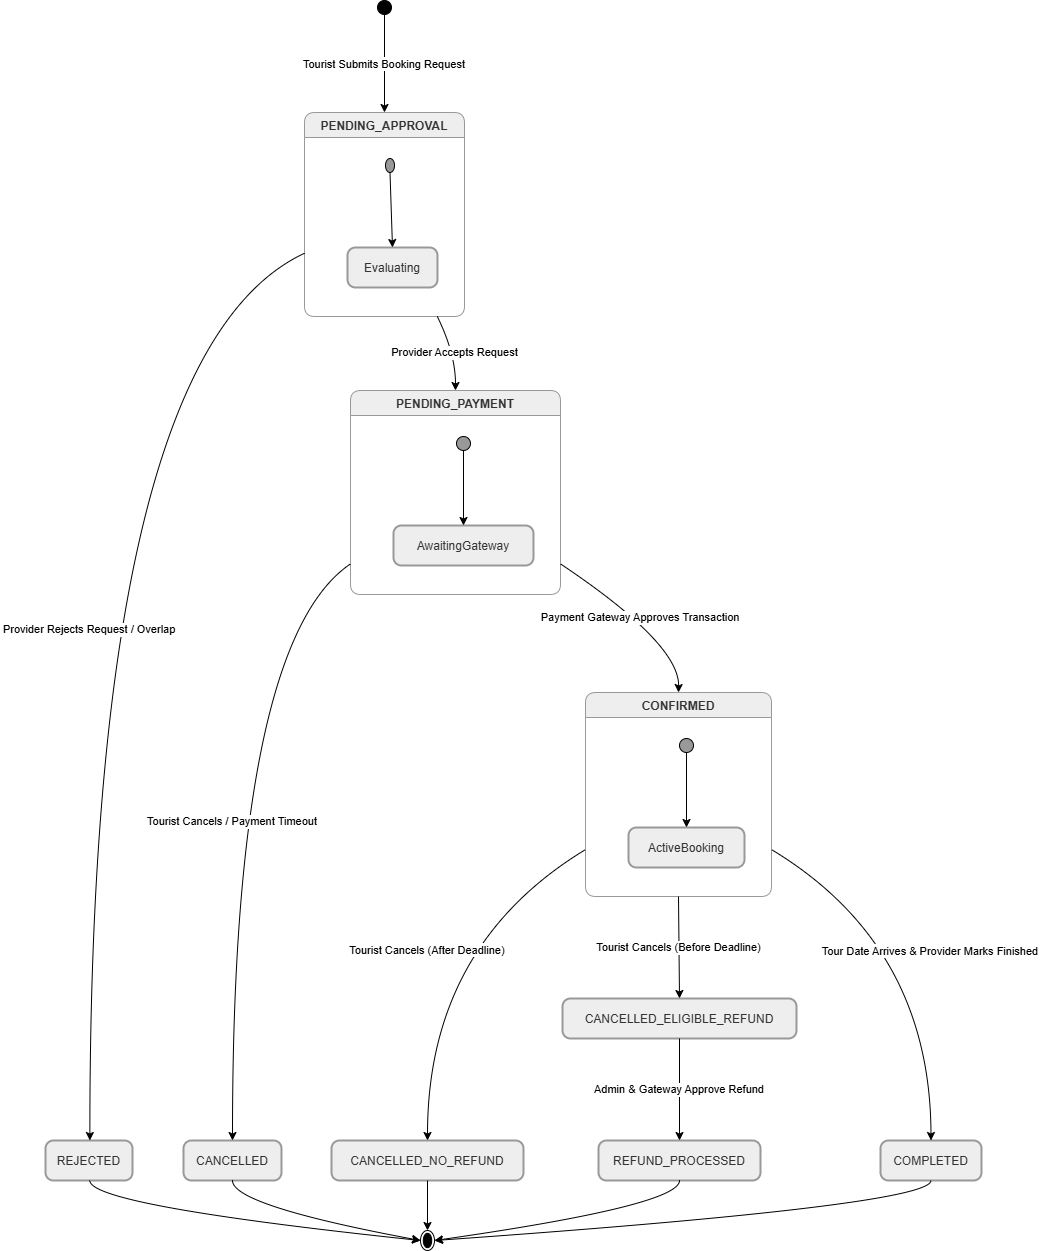

The diagram above was exported from draw.io. Its source (the exported page's mxGraphModel, read from the mxfile embedded in the PNG):
<mxGraphModel dx="2700" dy="1258" grid="1" gridSize="10" guides="1" tooltips="1" connect="1" arrows="1" fold="1" page="1" pageScale="1" pageWidth="827" pageHeight="1169" math="0" shadow="0">
  <root>
    <mxCell id="0" />
    <mxCell id="1" parent="0" />
    <mxCell id="zaC6PmsO37kW_Tjg21TY-1" parent="1" style="ellipse;fillColor=strokeColor;fontColor=light-dark(#333333,#cccccc);" value="" vertex="1">
      <mxGeometry height="14" width="14" x="352" y="20" as="geometry" />
    </mxCell>
    <mxCell id="zaC6PmsO37kW_Tjg21TY-2" parent="1" style="swimlane;fontStyle=1;align=center;verticalAlign=top;startSize=25;container=0;collapsible=0;rounded=1;arcSize=14;dropTarget=0;fillColor=light-dark(#eeeeee,#1f2020);strokeColor=light-dark(#999999,#cccccc);fontColor=light-dark(#333333,#cccccc);" value="PENDING_APPROVAL" vertex="1">
      <mxGeometry height="204" width="160" x="279" y="132" as="geometry" />
    </mxCell>
    <mxCell id="zaC6PmsO37kW_Tjg21TY-3" parent="zaC6PmsO37kW_Tjg21TY-2" style="ellipse;fillColor=strokeColor;fontColor=light-dark(#333333,#cccccc);" value="" vertex="1">
      <mxGeometry height="14" width="9" x="81" y="46" as="geometry" />
    </mxCell>
    <mxCell id="zaC6PmsO37kW_Tjg21TY-4" parent="zaC6PmsO37kW_Tjg21TY-2" style="rounded=1;arcSize=20;strokeWidth=2;fillColor=light-dark(#eeeeee,#1f2020);strokeColor=light-dark(#999999,#cccccc);fontColor=light-dark(#333333,#cccccc);" value="Evaluating" vertex="1">
      <mxGeometry height="40" width="90" x="43" y="135" as="geometry" />
    </mxCell>
    <mxCell id="zaC6PmsO37kW_Tjg21TY-5" edge="1" parent="zaC6PmsO37kW_Tjg21TY-2" source="zaC6PmsO37kW_Tjg21TY-3" style="curved=1;startArrow=none;;fillColor=none;;exitX=0.51;exitY=0.96;entryX=0.5;entryY=-0.01;rounded=0;" target="zaC6PmsO37kW_Tjg21TY-4" value="">
      <mxGeometry relative="1" as="geometry">
        <Array as="points" />
      </mxGeometry>
    </mxCell>
    <mxCell id="zaC6PmsO37kW_Tjg21TY-6" parent="1" style="rounded=1;arcSize=20;strokeWidth=2;fillColor=light-dark(#eeeeee,#1f2020);strokeColor=light-dark(#999999,#cccccc);fontColor=light-dark(#333333,#cccccc);" value="REJECTED" vertex="1">
      <mxGeometry height="40" width="87" x="20" y="1160" as="geometry" />
    </mxCell>
    <mxCell id="zaC6PmsO37kW_Tjg21TY-7" parent="1" style="swimlane;fontStyle=1;align=center;verticalAlign=top;startSize=25;container=0;collapsible=0;rounded=1;arcSize=14;dropTarget=0;fillColor=light-dark(#eeeeee,#1f2020);strokeColor=light-dark(#999999,#cccccc);fontColor=light-dark(#333333,#cccccc);" value="PENDING_PAYMENT" vertex="1">
      <mxGeometry height="204" width="210" x="325" y="410" as="geometry" />
    </mxCell>
    <mxCell id="zaC6PmsO37kW_Tjg21TY-8" parent="zaC6PmsO37kW_Tjg21TY-7" style="ellipse;fillColor=strokeColor;fontColor=light-dark(#333333,#cccccc);" value="" vertex="1">
      <mxGeometry height="14" width="14" x="106" y="46" as="geometry" />
    </mxCell>
    <mxCell id="zaC6PmsO37kW_Tjg21TY-9" parent="zaC6PmsO37kW_Tjg21TY-7" style="rounded=1;arcSize=20;strokeWidth=2;fillColor=light-dark(#eeeeee,#1f2020);strokeColor=light-dark(#999999,#cccccc);fontColor=light-dark(#333333,#cccccc);" value="AwaitingGateway" vertex="1">
      <mxGeometry height="40" width="140" x="43" y="135" as="geometry" />
    </mxCell>
    <mxCell id="zaC6PmsO37kW_Tjg21TY-10" edge="1" parent="zaC6PmsO37kW_Tjg21TY-7" source="zaC6PmsO37kW_Tjg21TY-8" style="curved=1;startArrow=none;;fillColor=none;;exitX=0.49;exitY=0.96;entryX=0.5;entryY=-0.01;rounded=0;" target="zaC6PmsO37kW_Tjg21TY-9" value="">
      <mxGeometry relative="1" as="geometry">
        <Array as="points" />
      </mxGeometry>
    </mxCell>
    <mxCell id="zaC6PmsO37kW_Tjg21TY-11" parent="1" style="rounded=1;arcSize=20;strokeWidth=2;fillColor=light-dark(#eeeeee,#1f2020);strokeColor=light-dark(#999999,#cccccc);fontColor=light-dark(#333333,#cccccc);" value="CANCELLED" vertex="1">
      <mxGeometry height="40" width="98" x="158" y="1160" as="geometry" />
    </mxCell>
    <mxCell id="zaC6PmsO37kW_Tjg21TY-12" parent="1" style="swimlane;fontStyle=1;align=center;verticalAlign=top;startSize=25;container=0;collapsible=0;rounded=1;arcSize=14;dropTarget=0;fillColor=light-dark(#eeeeee,#1f2020);strokeColor=light-dark(#999999,#cccccc);fontColor=light-dark(#333333,#cccccc);" value="CONFIRMED" vertex="1">
      <mxGeometry height="204" width="186" x="560" y="712" as="geometry" />
    </mxCell>
    <mxCell id="zaC6PmsO37kW_Tjg21TY-13" parent="zaC6PmsO37kW_Tjg21TY-12" style="ellipse;fillColor=strokeColor;fontColor=light-dark(#333333,#cccccc);" value="" vertex="1">
      <mxGeometry height="14" width="14" x="94" y="46" as="geometry" />
    </mxCell>
    <mxCell id="zaC6PmsO37kW_Tjg21TY-14" parent="zaC6PmsO37kW_Tjg21TY-12" style="rounded=1;arcSize=20;strokeWidth=2;fillColor=light-dark(#eeeeee,#1f2020);strokeColor=light-dark(#999999,#cccccc);fontColor=light-dark(#333333,#cccccc);" value="ActiveBooking" vertex="1">
      <mxGeometry height="40" width="116" x="43" y="135" as="geometry" />
    </mxCell>
    <mxCell id="zaC6PmsO37kW_Tjg21TY-15" edge="1" parent="zaC6PmsO37kW_Tjg21TY-12" source="zaC6PmsO37kW_Tjg21TY-13" style="curved=1;startArrow=none;;fillColor=none;;exitX=0.52;exitY=0.96;entryX=0.5;entryY=-0.01;rounded=0;" target="zaC6PmsO37kW_Tjg21TY-14" value="">
      <mxGeometry relative="1" as="geometry">
        <Array as="points" />
      </mxGeometry>
    </mxCell>
    <mxCell id="zaC6PmsO37kW_Tjg21TY-16" parent="1" style="rounded=1;arcSize=20;strokeWidth=2;fillColor=light-dark(#eeeeee,#1f2020);strokeColor=light-dark(#999999,#cccccc);fontColor=light-dark(#333333,#cccccc);" value="CANCELLED_ELIGIBLE_REFUND" vertex="1">
      <mxGeometry height="40" width="234" x="537" y="1018" as="geometry" />
    </mxCell>
    <mxCell id="zaC6PmsO37kW_Tjg21TY-17" parent="1" style="rounded=1;arcSize=20;strokeWidth=2;fillColor=light-dark(#eeeeee,#1f2020);strokeColor=light-dark(#999999,#cccccc);fontColor=light-dark(#333333,#cccccc);" value="CANCELLED_NO_REFUND" vertex="1">
      <mxGeometry height="40" width="192" x="306" y="1160" as="geometry" />
    </mxCell>
    <mxCell id="zaC6PmsO37kW_Tjg21TY-18" parent="1" style="rounded=1;arcSize=20;strokeWidth=2;fillColor=light-dark(#eeeeee,#1f2020);strokeColor=light-dark(#999999,#cccccc);fontColor=light-dark(#333333,#cccccc);" value="COMPLETED" vertex="1">
      <mxGeometry height="40" width="101" x="855" y="1160" as="geometry" />
    </mxCell>
    <mxCell id="zaC6PmsO37kW_Tjg21TY-19" parent="1" style="rounded=1;arcSize=20;strokeWidth=2;fillColor=light-dark(#eeeeee,#1f2020);strokeColor=light-dark(#999999,#cccccc);fontColor=light-dark(#333333,#cccccc);" value="REFUND_PROCESSED" vertex="1">
      <mxGeometry height="40" width="162" x="573" y="1160" as="geometry" />
    </mxCell>
    <mxCell id="zaC6PmsO37kW_Tjg21TY-20" parent="1" style="ellipse;shape=endState;fillColor=strokeColor;fontColor=light-dark(#333333,#cccccc);" value="" vertex="1">
      <mxGeometry height="20" width="14" x="395" y="1250" as="geometry" />
    </mxCell>
    <mxCell id="zaC6PmsO37kW_Tjg21TY-21" edge="1" parent="1" source="zaC6PmsO37kW_Tjg21TY-16" style="curved=1;startArrow=none;;fillColor=none;;exitX=0.5;exitY=1;entryX=0.5;entryY=0;rounded=0;" target="zaC6PmsO37kW_Tjg21TY-19" value="Admin &amp; Gateway Approve Refund">
      <mxGeometry relative="1" as="geometry">
        <Array as="points" />
      </mxGeometry>
    </mxCell>
    <mxCell id="zaC6PmsO37kW_Tjg21TY-22" edge="1" parent="1" source="zaC6PmsO37kW_Tjg21TY-6" style="curved=1;startArrow=none;;fillColor=none;;exitX=0.51;exitY=1;entryX=-0.01;entryY=0.45;rounded=0;" target="zaC6PmsO37kW_Tjg21TY-20" value="">
      <mxGeometry relative="1" as="geometry">
        <Array as="points">
          <mxPoint x="64" y="1225" />
        </Array>
      </mxGeometry>
    </mxCell>
    <mxCell id="zaC6PmsO37kW_Tjg21TY-23" edge="1" parent="1" source="zaC6PmsO37kW_Tjg21TY-11" style="curved=1;startArrow=none;;fillColor=none;;exitX=0.5;exitY=1;entryX=-0.01;entryY=0.42;rounded=0;" target="zaC6PmsO37kW_Tjg21TY-20" value="">
      <mxGeometry relative="1" as="geometry">
        <Array as="points">
          <mxPoint x="207" y="1225" />
        </Array>
      </mxGeometry>
    </mxCell>
    <mxCell id="zaC6PmsO37kW_Tjg21TY-24" edge="1" parent="1" source="zaC6PmsO37kW_Tjg21TY-17" style="curved=1;startArrow=none;;fillColor=none;;exitX=0.5;exitY=1;entryX=0.49;entryY=0;rounded=0;" target="zaC6PmsO37kW_Tjg21TY-20" value="">
      <mxGeometry relative="1" as="geometry">
        <Array as="points" />
      </mxGeometry>
    </mxCell>
    <mxCell id="zaC6PmsO37kW_Tjg21TY-25" edge="1" parent="1" source="zaC6PmsO37kW_Tjg21TY-19" style="curved=1;startArrow=none;;fillColor=none;;exitX=0.5;exitY=1;entryX=0.99;entryY=0.44;rounded=0;" target="zaC6PmsO37kW_Tjg21TY-20" value="">
      <mxGeometry relative="1" as="geometry">
        <Array as="points">
          <mxPoint x="654" y="1225" />
        </Array>
      </mxGeometry>
    </mxCell>
    <mxCell id="zaC6PmsO37kW_Tjg21TY-26" edge="1" parent="1" source="zaC6PmsO37kW_Tjg21TY-18" style="curved=1;startArrow=none;;fillColor=none;;exitX=0.5;exitY=1;entryX=0.99;entryY=0.47;rounded=0;" target="zaC6PmsO37kW_Tjg21TY-20" value="">
      <mxGeometry relative="1" as="geometry">
        <Array as="points">
          <mxPoint x="905" y="1225" />
        </Array>
      </mxGeometry>
    </mxCell>
    <mxCell id="zaC6PmsO37kW_Tjg21TY-27" edge="1" parent="1" source="zaC6PmsO37kW_Tjg21TY-1" style="curved=1;startArrow=none;;fillColor=none;;exitX=0.49;exitY=1;entryX=0.5;entryY=0;rounded=0;" target="zaC6PmsO37kW_Tjg21TY-2" value="Tourist Submits Booking Request">
      <mxGeometry relative="1" as="geometry">
        <Array as="points" />
      </mxGeometry>
    </mxCell>
    <mxCell id="zaC6PmsO37kW_Tjg21TY-28" edge="1" parent="1" source="zaC6PmsO37kW_Tjg21TY-2" style="curved=1;startArrow=none;;fillColor=none;;exitX=0;exitY=0.69;entryX=0.51;entryY=0;rounded=0;" target="zaC6PmsO37kW_Tjg21TY-6" value="Provider Rejects Request / Overlap">
      <mxGeometry relative="1" as="geometry">
        <Array as="points">
          <mxPoint x="64" y="373" />
        </Array>
      </mxGeometry>
    </mxCell>
    <mxCell id="zaC6PmsO37kW_Tjg21TY-29" edge="1" parent="1" source="zaC6PmsO37kW_Tjg21TY-2" style="curved=1;startArrow=none;;fillColor=none;;exitX=0.83;exitY=1;entryX=0.5;entryY=0;rounded=0;" target="zaC6PmsO37kW_Tjg21TY-7" value="Provider Accepts Request">
      <mxGeometry relative="1" as="geometry">
        <Array as="points">
          <mxPoint x="430" y="373" />
        </Array>
      </mxGeometry>
    </mxCell>
    <mxCell id="zaC6PmsO37kW_Tjg21TY-30" edge="1" parent="1" source="zaC6PmsO37kW_Tjg21TY-7" style="curved=1;startArrow=none;;fillColor=none;;exitX=0;exitY=0.85;entryX=0.5;entryY=0;rounded=0;" target="zaC6PmsO37kW_Tjg21TY-11" value="Tourist Cancels / Payment Timeout">
      <mxGeometry relative="1" as="geometry">
        <Array as="points">
          <mxPoint x="207" y="663" />
        </Array>
      </mxGeometry>
    </mxCell>
    <mxCell id="zaC6PmsO37kW_Tjg21TY-31" edge="1" parent="1" source="zaC6PmsO37kW_Tjg21TY-7" style="curved=1;startArrow=none;;fillColor=none;;exitX=1;exitY=0.85;entryX=0.5;entryY=0;rounded=0;" target="zaC6PmsO37kW_Tjg21TY-12" value="Payment Gateway Approves Transaction">
      <mxGeometry relative="1" as="geometry">
        <Array as="points">
          <mxPoint x="654" y="663" />
        </Array>
      </mxGeometry>
    </mxCell>
    <mxCell id="zaC6PmsO37kW_Tjg21TY-32" edge="1" parent="1" source="zaC6PmsO37kW_Tjg21TY-12" style="curved=1;startArrow=none;;fillColor=none;;exitX=0.5;exitY=1;entryX=0.5;entryY=0;rounded=0;" target="zaC6PmsO37kW_Tjg21TY-16" value="Tourist Cancels (Before Deadline)">
      <mxGeometry relative="1" as="geometry">
        <Array as="points" />
      </mxGeometry>
    </mxCell>
    <mxCell id="zaC6PmsO37kW_Tjg21TY-33" edge="1" parent="1" source="zaC6PmsO37kW_Tjg21TY-12" style="curved=1;startArrow=none;;fillColor=none;;exitX=0;exitY=0.77;entryX=0.5;entryY=0;rounded=0;" target="zaC6PmsO37kW_Tjg21TY-17" value="Tourist Cancels (After Deadline)">
      <mxGeometry relative="1" as="geometry">
        <Array as="points">
          <mxPoint x="402" y="965" />
        </Array>
      </mxGeometry>
    </mxCell>
    <mxCell id="zaC6PmsO37kW_Tjg21TY-34" edge="1" parent="1" source="zaC6PmsO37kW_Tjg21TY-12" style="curved=1;startArrow=none;;fillColor=none;;exitX=1;exitY=0.77;entryX=0.5;entryY=0;rounded=0;" target="zaC6PmsO37kW_Tjg21TY-18" value="Tour Date Arrives &amp; Provider Marks Finished">
      <mxGeometry relative="1" as="geometry">
        <Array as="points">
          <mxPoint x="905" y="965" />
        </Array>
      </mxGeometry>
    </mxCell>
  </root>
</mxGraphModel>